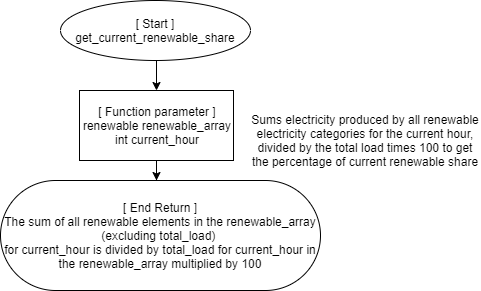

The diagram above was exported from draw.io. Its source (the exported page's mxGraphModel, read from the mxfile embedded in the PNG):
<mxGraphModel dx="1662" dy="713" grid="1" gridSize="10" guides="1" tooltips="1" connect="1" arrows="1" fold="1" page="1" pageScale="1" pageWidth="850" pageHeight="1100" math="0" shadow="0">
  <root>
    <mxCell id="0" />
    <mxCell id="1" parent="0" />
    <mxCell id="nOdOhN4m_X5B9qTHYNtz-20" style="edgeStyle=orthogonalEdgeStyle;rounded=0;orthogonalLoop=1;jettySize=auto;html=1;exitX=0.5;exitY=1;exitDx=0;exitDy=0;entryX=0.5;entryY=0;entryDx=0;entryDy=0;" parent="1" source="nOdOhN4m_X5B9qTHYNtz-21" target="nOdOhN4m_X5B9qTHYNtz-23" edge="1">
      <mxGeometry relative="1" as="geometry" />
    </mxCell>
    <mxCell id="nOdOhN4m_X5B9qTHYNtz-21" value="&lt;div&gt;[ Start ]&lt;/div&gt;&lt;div&gt;get_current_renewable_share&lt;br&gt;&lt;/div&gt;" style="ellipse;whiteSpace=wrap;html=1;" parent="1" vertex="1">
      <mxGeometry x="330" y="110" width="190" height="60" as="geometry" />
    </mxCell>
    <mxCell id="nOdOhN4m_X5B9qTHYNtz-22" value="" style="edgeStyle=orthogonalEdgeStyle;rounded=0;orthogonalLoop=1;jettySize=auto;html=1;" parent="1" source="nOdOhN4m_X5B9qTHYNtz-23" edge="1">
      <mxGeometry relative="1" as="geometry">
        <mxPoint x="426" y="290" as="targetPoint" />
      </mxGeometry>
    </mxCell>
    <mxCell id="nOdOhN4m_X5B9qTHYNtz-23" value="[ Function parameter ]&lt;br&gt;renewable renewable_array&lt;div&gt;int current_hour&lt;br&gt;&lt;/div&gt;" style="rounded=0;whiteSpace=wrap;html=1;" parent="1" vertex="1">
      <mxGeometry x="349" y="200" width="154" height="70" as="geometry" />
    </mxCell>
    <mxCell id="nOdOhN4m_X5B9qTHYNtz-24" value="[ End Return ]&lt;br&gt;&lt;div&gt;The sum of all renewable elements in the renewable_array (excluding total_load) &lt;br&gt;&lt;/div&gt;for current_hour is divided by total_load for current_hour in the renewable_array multiplied by 100" style="rounded=1;whiteSpace=wrap;html=1;arcSize=50;" parent="1" vertex="1">
      <mxGeometry x="270" y="290" width="320" height="110" as="geometry" />
    </mxCell>
    <mxCell id="nOdOhN4m_X5B9qTHYNtz-26" value="Sums electricity produced by all renewable electricity categories for the current hour, divided by the total load times 100 to get the percentage of current renewable share" style="text;html=1;strokeColor=none;fillColor=none;align=center;verticalAlign=middle;whiteSpace=wrap;rounded=0;" parent="1" vertex="1">
      <mxGeometry x="520" y="190" width="230" height="120" as="geometry" />
    </mxCell>
  </root>
</mxGraphModel>